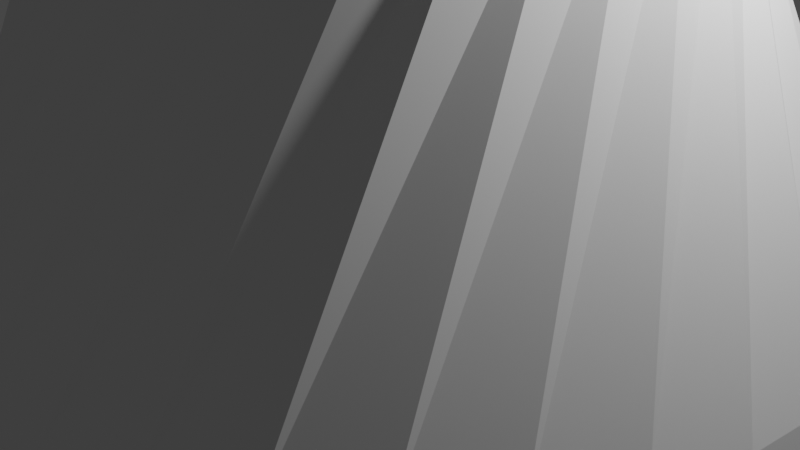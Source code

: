 # Source: tunnelcone.blend  (saved by Blender 2.91.10; exported with 4.5.12 LTS)
import bpy
from mathutils import Matrix  # noqa: F401  (used for matrix-valued properties, if any)

bpy.ops.wm.read_factory_settings(use_empty=True)
scene = bpy.context.scene
scene.name = 'Scene'

# ---- collections
col_collection = bpy.data.collections.new('Collection'); scene.collection.children.link(col_collection)

# ---- world
world_world = bpy.data.worlds.new('World'); scene.world = world_world
world_world.use_nodes = True; world_world.node_tree.nodes.clear()
_N = world_world.node_tree.nodes; _L = world_world.node_tree.links
n0 = _N.new('ShaderNodeOutputWorld'); n0.name = 'World Output'; n0.location = (300, 300)
n1 = _N.new('ShaderNodeBackground'); n1.name = 'Background'; n1.location = (10, 300)
n1.inputs[0].default_value = (0.05088, 0.05088, 0.05088, 1.0)
_L.new(n1.outputs[0], n0.inputs[0])
n0.is_active_output = True
world_world.color = (0.05088, 0.05088, 0.05088)
world_world.use_sun_shadow = False
world_world.sun_shadow_jitter_overblur = 0.0

# ---- cameras
cam_camera = bpy.data.cameras.new('Camera')
cam_camera.clip_end = 100.0
cam_camera.ortho_scale = 7.314

# ---- lights
light_light = bpy.data.lights.new('Light', 'POINT')
light_light.transmission_factor = 0.0
light_light.energy = 1000.0
light_light.shadow_soft_size = 0.1
light_light.shadow_maximum_resolution = 0.006
light_light.use_absolute_resolution = True

# ---- meshes
me_cone_001 = bpy.data.meshes.new('Cone.001')
me_cone_001.from_pydata([(-0.5556, 9.851, -12.5), (-0.4139, -0.3417, 12.5), (1.371, 9.783, -12.5), (-0.4729, -0.2543, 12.5), (3.241, 9.334, -12.5), (-0.5137, -0.1573, 12.5), (4.986, 8.521, -12.5), (-0.5347, -0.05434, 12.5), (6.542, 7.377, -12.5), (-0.535, 0.05071, 12.5), (7.851, 5.946, -12.5), (-0.5146, 0.1539, 12.5), (8.863, 4.286, -12.5), (-0.4744, 0.2512, 12.5), (9.54, 2.466, -12.5), (-0.416, 0.339, 12.5), (9.851, 0.5556, -12.5), (-0.3417, 0.4139, 12.5), (9.783, -1.371, -12.5), (-0.2543, 0.4729, 12.5), (9.334, -3.241, -12.5), (-0.1573, 0.5137, 12.5), (8.521, -4.986, -12.5), (-0.05434, 0.5347, 12.5), (7.377, -6.542, -12.5), (0.05072, 0.535, 12.5), (5.946, -7.851, -12.5), (0.1539, 0.5146, 12.5), (4.286, -8.863, -12.5), (0.2512, 0.4744, 12.5), (2.466, -9.54, -12.5), (0.339, 0.416, 12.5), (0.5556, -9.851, -12.5), (0.4139, 0.3417, 12.5), (-1.371, -9.783, -12.5), (0.4729, 0.2543, 12.5), (-3.241, -9.334, -12.5), (0.5137, 0.1573, 12.5), (-4.986, -8.521, -12.5), (0.5347, 0.05434, 12.5), (-6.542, -7.377, -12.5), (0.535, -0.05071, 12.5), (-7.851, -5.946, -12.5), (0.5146, -0.1539, 12.5), (-8.863, -4.286, -12.5), (0.4744, -0.2512, 12.5), (-9.54, -2.466, -12.5), (0.416, -0.339, 12.5), (-9.851, -0.5555, -12.5), (0.3417, -0.4139, 12.5), (-9.783, 1.371, -12.5), (0.2543, -0.4729, 12.5), (-9.334, 3.241, -12.5), (0.1573, -0.5137, 12.5), (-8.521, 4.986, -12.5), (0.05434, -0.5347, 12.5), (-7.377, 6.542, -12.5), (-0.05071, -0.535, 12.5), (-5.946, 7.851, -12.5), (-0.1539, -0.5146, 12.5), (-4.286, 8.863, -12.5), (-0.2512, -0.4744, 12.5), (-2.466, 9.54, -12.5), (-0.339, -0.416, 12.5), (-1.934, 7.904, -8.333), (-3.046, 5.658, -4.167), (-3.257, 3.188, 0.0), (-2.61, 0.9009, 4.167), (-1.416, -0.3031, 8.333), (-1.452, -0.01992, 8.333), (-2.397, 1.4, 4.167), (-2.592, 3.78, 0.0), (-1.905, 6.173, -4.167), (-0.3706, 8.159, -8.333), (-1.432, 0.2623, 8.333), (-2.092, 1.839, 4.167), (-1.831, 4.218, 0.0), (-0.6979, 6.439, -4.167), (1.198, 8.091, -8.333), (-1.356, 0.5333, 8.333), (-1.704, 2.203, 4.167), (-0.9971, 4.483, 0.0), (0.536, 6.444, -4.167), (2.72, 7.698, -8.333), (-1.226, 0.7833, 8.333), (-1.245, 2.48, 4.167), (-0.1175, 4.569, 0.0), (1.757, 6.189, -4.167), (4.144, 6.998, -8.333), (-1.047, 1.004, 8.333), (-0.7337, 2.661, 4.167), (0.7768, 4.477, 0.0), (2.925, 5.691, -4.167), (5.42, 6.023, -8.333), (-0.8276, 1.187, 8.333), (-0.1897, 2.744, 4.167), (1.651, 4.218, 0.0), (3.994, 4.978, -4.167), (6.5, 4.817, -8.333), (-0.576, 1.326, 8.333), (0.3633, 2.727, 4.167), (2.467, 3.805, 0.0), (4.919, 4.083, -4.167), (7.342, 3.435, -8.333), (-0.3031, 1.416, 8.333), (0.9009, 2.61, 4.167), (3.188, 3.257, 0.0), (5.658, 3.046, -4.167), (7.904, 1.934, -8.333), (-0.01992, 1.452, 8.333), (1.4, 2.397, 4.167), (3.78, 2.592, 0.0), (6.173, 1.905, -4.167), (8.159, 0.3706, -8.333), (0.2623, 1.432, 8.333), (1.839, 2.092, 4.167), (4.218, 1.831, 0.0), (6.439, 0.6979, -4.167), (8.091, -1.198, -8.333), (0.5333, 1.356, 8.333), (2.203, 1.704, 4.167), (4.483, 0.9971, 0.0), (6.444, -0.536, -4.167), (7.698, -2.72, -8.333), (0.7833, 1.226, 8.333), (2.48, 1.245, 4.167), (4.569, 0.1175, 0.0), (6.189, -1.757, -4.167), (6.998, -4.144, -8.333), (1.004, 1.047, 8.333), (2.661, 0.7337, 4.167), (4.477, -0.7768, 0.0), (5.691, -2.925, -4.167), (6.023, -5.42, -8.333), (1.187, 0.8276, 8.333), (2.744, 0.1897, 4.167), (4.218, -1.651, 0.0), (4.978, -3.994, -4.167), (4.817, -6.5, -8.333), (1.326, 0.576, 8.333), (2.727, -0.3633, 4.167), (3.805, -2.467, 0.0), (4.083, -4.919, -4.167), (3.435, -7.342, -8.333), (1.416, 0.3031, 8.333), (2.61, -0.9009, 4.167), (3.257, -3.188, 0.0), (3.046, -5.658, -4.167), (1.934, -7.904, -8.333), (1.452, 0.01992, 8.333), (2.397, -1.4, 4.167), (2.592, -3.78, 0.0), (1.905, -6.173, -4.167), (0.3706, -8.159, -8.333), (1.432, -0.2623, 8.333), (2.092, -1.839, 4.167), (1.831, -4.218, 0.0), (0.6979, -6.439, -4.167), (-1.199, -8.091, -8.333), (1.356, -0.5333, 8.333), (1.704, -2.203, 4.167), (0.9971, -4.483, 0.0), (-0.536, -6.444, -4.167), (-2.72, -7.698, -8.333), (1.226, -0.7833, 8.333), (1.245, -2.48, 4.167), (0.1175, -4.569, 0.0), (-1.757, -6.189, -4.167), (-4.144, -6.998, -8.333), (1.047, -1.004, 8.333), (0.7337, -2.661, 4.167), (-0.7768, -4.477, 0.0), (-2.925, -5.691, -4.167), (-5.42, -6.023, -8.333), (0.8276, -1.187, 8.333), (0.1897, -2.744, 4.167), (-1.651, -4.218, 0.0), (-3.994, -4.978, -4.167), (-6.5, -4.817, -8.333), (0.576, -1.326, 8.333), (-0.3633, -2.727, 4.167), (-2.467, -3.805, 0.0), (-4.919, -4.083, -4.167), (-7.342, -3.435, -8.333), (0.3031, -1.416, 8.333), (-0.9009, -2.61, 4.167), (-3.188, -3.257, 0.0), (-5.658, -3.046, -4.167), (-7.904, -1.934, -8.333), (0.01992, -1.452, 8.333), (-1.4, -2.397, 4.167), (-3.78, -2.592, 0.0), (-6.173, -1.905, -4.167), (-8.159, -0.3706, -8.333), (-0.2623, -1.432, 8.333), (-1.839, -2.092, 4.167), (-4.218, -1.831, 0.0), (-6.439, -0.6979, -4.167), (-8.091, 1.199, -8.333), (-0.5333, -1.356, 8.333), (-2.203, -1.704, 4.167), (-4.483, -0.9971, 0.0), (-6.444, 0.536, -4.167), (-7.698, 2.72, -8.333), (-0.7833, -1.226, 8.333), (-2.48, -1.245, 4.167), (-4.569, -0.1175, 0.0), (-6.189, 1.757, -4.167), (-6.998, 4.144, -8.333), (-1.004, -1.047, 8.333), (-2.661, -0.7337, 4.167), (-4.477, 0.7768, 0.0), (-5.691, 2.925, -4.167), (-6.023, 5.42, -8.333), (-1.187, -0.8276, 8.333), (-2.744, -0.1897, 4.167), (-4.218, 1.651, 0.0), (-4.978, 3.994, -4.167), (-4.817, 6.5, -8.333), (-1.326, -0.576, 8.333), (-2.727, 0.3633, 4.167), (-3.805, 2.467, 0.0), (-4.083, 4.919, -4.167), (-3.435, 7.342, -8.333)], [], [(15, 17, 104, 99), (43, 45, 174, 169), (31, 33, 144, 139), (39, 41, 164, 159), (55, 57, 204, 199), (57, 59, 209, 204), (35, 37, 154, 149), (33, 35, 149, 144), (45, 47, 179, 174), (29, 31, 139, 134), (152, 157, 158, 153), (89, 94, 95, 90), (220, 67, 66, 221), (162, 167, 168, 163), (139, 144, 145, 140), (219, 68, 67, 220), (216, 221, 222, 217), (49, 51, 189, 184), (64, 73, 2, 0), (212, 217, 218, 213), (95, 100, 101, 96), (174, 179, 180, 175), (113, 118, 20, 18), (94, 99, 100, 95), (88, 93, 10, 8), (168, 173, 42, 40), (87, 92, 93, 88), (85, 90, 91, 86), (154, 159, 160, 155), (163, 168, 40, 38), (206, 211, 212, 207), (122, 127, 128, 123), (100, 105, 106, 101), (80, 85, 86, 81), (114, 119, 120, 115), (175, 180, 181, 176), (157, 162, 163, 158), (76, 81, 82, 77), (191, 196, 197, 192), (145, 150, 151, 146), (23, 25, 124, 119), (148, 153, 34, 32), (70, 75, 76, 71), (83, 88, 8, 6), (194, 199, 200, 195), (93, 98, 12, 10), (72, 77, 78, 73), (82, 87, 88, 83), (165, 170, 171, 166), (115, 120, 121, 116), (3, 5, 74, 69), (117, 122, 123, 118), (92, 97, 98, 93), (66, 71, 72, 65), (144, 149, 150, 145), (146, 151, 152, 147), (159, 164, 165, 160), (103, 108, 16, 14), (222, 65, 64, 223), (181, 186, 187, 182), (180, 185, 186, 181), (172, 177, 178, 173), (158, 163, 38, 36), (201, 206, 207, 202), (136, 141, 142, 137), (177, 182, 183, 178), (210, 215, 216, 211), (129, 134, 135, 130), (59, 61, 214, 209), (213, 218, 60, 58), (132, 137, 138, 133), (211, 216, 217, 212), (25, 27, 129, 124), (5, 7, 79, 74), (128, 133, 26, 24), (86, 91, 92, 87), (151, 156, 157, 152), (79, 84, 85, 80), (204, 209, 210, 205), (203, 208, 56, 54), (183, 188, 48, 46), (121, 126, 127, 122), (200, 205, 206, 201), (184, 189, 190, 185), (135, 140, 141, 136), (109, 114, 115, 110), (199, 204, 205, 200), (41, 43, 169, 164), (178, 183, 46, 44), (156, 161, 162, 157), (190, 195, 196, 191), (149, 154, 155, 150), (61, 63, 219, 214), (153, 158, 36, 34), (127, 132, 133, 128), (111, 116, 117, 112), (150, 155, 156, 151), (47, 49, 184, 179), (197, 202, 203, 198), (67, 70, 71, 66), (137, 142, 143, 138), (221, 66, 65, 222), (101, 106, 107, 102), (198, 203, 54, 52), (138, 143, 30, 28), (217, 222, 223, 218), (134, 139, 140, 135), (155, 160, 161, 156), (142, 147, 148, 143), (131, 136, 137, 132), (186, 191, 192, 187), (169, 174, 175, 170), (13, 15, 99, 94), (182, 187, 188, 183), (176, 181, 182, 177), (130, 135, 136, 131), (193, 198, 52, 50), (187, 192, 193, 188), (69, 74, 75, 70), (51, 53, 194, 189), (141, 146, 147, 142), (65, 72, 73, 64), (126, 131, 132, 127), (71, 76, 77, 72), (124, 129, 130, 125), (218, 223, 62, 60), (140, 145, 146, 141), (120, 125, 126, 121), (119, 124, 125, 120), (160, 165, 166, 161), (74, 79, 80, 75), (118, 123, 22, 20), (188, 193, 50, 48), (195, 200, 201, 196), (164, 169, 170, 165), (166, 171, 172, 167), (185, 190, 191, 186), (9, 11, 89, 84), (7, 9, 84, 79), (96, 101, 102, 97), (143, 148, 32, 30), (161, 166, 167, 162), (110, 115, 116, 111), (192, 197, 198, 193), (125, 130, 131, 126), (11, 13, 94, 89), (77, 82, 83, 78), (107, 112, 113, 108), (106, 111, 112, 107), (104, 109, 110, 105), (63, 1, 68, 219), (1, 3, 69, 68), (223, 64, 0, 62), (102, 107, 108, 103), (171, 176, 177, 172), (170, 175, 176, 171), (208, 213, 58, 56), (99, 104, 105, 100), (179, 184, 185, 180), (27, 29, 134, 129), (21, 23, 119, 114), (98, 103, 14, 12), (97, 102, 103, 98), (133, 138, 28, 26), (173, 178, 44, 42), (91, 96, 97, 92), (214, 219, 220, 215), (209, 214, 215, 210), (167, 172, 173, 168), (78, 83, 6, 4), (205, 210, 211, 206), (84, 89, 90, 85), (202, 207, 208, 203), (215, 220, 221, 216), (37, 39, 159, 154), (123, 128, 24, 22), (81, 86, 87, 82), (53, 55, 199, 194), (108, 113, 18, 16), (116, 121, 122, 117), (75, 80, 81, 76), (196, 201, 202, 197), (189, 194, 195, 190), (19, 21, 114, 109), (112, 117, 118, 113), (73, 78, 4, 2), (147, 152, 153, 148), (90, 95, 96, 91), (105, 110, 111, 106), (207, 212, 213, 208), (68, 69, 70, 67), (17, 19, 109, 104)])
_uv = me_cone_001.uv_layers.new(name='UVMap')
_uv.uv.foreach_set('vector', [0.7812, 1.0, 0.75, 1.0, 0.75, 0.8333, 0.7812, 0.8333, 0.3438, 1.0, 0.3125, 1.0, 0.3125, 0.8333, 0.3437, 0.8333, 0.5312, 1.0, 0.5, 1.0, 0.5, 0.8333, 0.5312, 0.8333, 0.4062, 1.0, 0.375, 1.0, 0.375, 0.8333, 0.4062, 0.8333, 0.1562, 1.0, 0.125, 1.0, 0.125, 0.8333, 0.1562, 0.8333, 0.125, 1.0, 0.09375, 1.0, 0.09375, 0.8333, 0.125, 0.8333, 0.4688, 1.0, 0.4375, 1.0, 0.4375, 0.8333, 0.4688, 0.8333, 0.5, 1.0, 0.4688, 1.0, 0.4688, 0.8333, 0.5, 0.8333, 0.3125, 1.0, 0.2812, 1.0, 0.2812, 0.8333, 0.3125, 0.8333, 0.5625, 1.0, 0.5312, 1.0, 0.5312, 0.8333, 0.5625, 0.8333, 0.4687, 0.3333, 0.4375, 0.3333, 0.4375, 0.1667, 0.4688, 0.1667, 0.8438, 0.8333, 0.8125, 0.8333, 0.8125, 0.6667, 0.8438, 0.6667, 0.03125, 0.6667, 0.0, 0.6667, 0.0, 0.5, 0.03125, 0.5, 0.4062, 0.3333, 0.375, 0.3333, 0.375, 0.1667, 0.4062, 0.1667, 0.5312, 0.8333, 0.5, 0.8333, 0.5, 0.6667, 0.5312, 0.6667, 0.03125, 0.8333, 0.0, 0.8333, 0.0, 0.6667, 0.03125, 0.6667, 0.0625, 0.5, 0.03125, 0.5, 0.03125, 0.3333, 0.0625, 0.3333, 0.25, 1.0, 0.2188, 1.0, 0.2188, 0.8333, 0.25, 0.8333, 1.0, 0.1667, 0.9688, 0.1667, 0.9688, 0.0, 1.0, 0.0, 0.09375, 0.3333, 0.0625, 0.3333, 0.0625, 0.1667, 0.09375, 0.1667, 0.8125, 0.6667, 0.7812, 0.6667, 0.7812, 0.5, 0.8125, 0.5, 0.3125, 0.8333, 0.2812, 0.8333, 0.2812, 0.6667, 0.3125, 0.6667, 0.7188, 0.1667, 0.6875, 0.1667, 0.6875, 0.0, 0.7188, 0.0, 0.8125, 0.8333, 0.7812, 0.8333, 0.7812, 0.6667, 0.8125, 0.6667, 0.875, 0.1667, 0.8438, 0.1667, 0.8438, 0.0, 0.875, 0.0, 0.375, 0.1667, 0.3438, 0.1667, 0.3438, 0.0, 0.375, 0.0, 0.875, 0.3333, 0.8437, 0.3333, 0.8438, 0.1667, 0.875, 0.1667, 0.875, 0.6667, 0.8438, 0.6667, 0.8438, 0.5, 0.875, 0.5, 0.4375, 0.8333, 0.4062, 0.8333, 0.4063, 0.6667, 0.4375, 0.6667, 0.4062, 0.1667, 0.375, 0.1667, 0.375, 0.0, 0.4062, 0.0, 0.125, 0.5, 0.09375, 0.5, 0.09375, 0.3333, 0.125, 0.3333, 0.6562, 0.3333, 0.625, 0.3333, 0.625, 0.1667, 0.6562, 0.1667, 0.7812, 0.6667, 0.75, 0.6667, 0.75, 0.5, 0.7812, 0.5, 0.9062, 0.6667, 0.875, 0.6667, 0.875, 0.5, 0.9062, 0.5, 0.6875, 0.8333, 0.6562, 0.8333, 0.6563, 0.6667, 0.6875, 0.6667, 0.3125, 0.6667, 0.2812, 0.6667, 0.2812, 0.5, 0.3125, 0.5, 0.4375, 0.3333, 0.4062, 0.3333, 0.4062, 0.1667, 0.4375, 0.1667, 0.9375, 0.5, 0.9062, 0.5, 0.9062, 0.3333, 0.9375, 0.3333, 0.2188, 0.5, 0.1875, 0.5, 0.1875, 0.3333, 0.2188, 0.3333, 0.5, 0.6667, 0.4688, 0.6667, 0.4688, 0.5, 0.5, 0.5, 0.6562, 1.0, 0.625, 1.0, 0.625, 0.8333, 0.6562, 0.8333, 0.5, 0.1667, 0.4688, 0.1667, 0.4688, 0.0, 0.5, 0.0, 0.9688, 0.6667, 0.9375, 0.6667, 0.9375, 0.5, 0.9688, 0.5, 0.9062, 0.1667, 0.875, 0.1667, 0.875, 0.0, 0.9062, 0.0, 0.1875, 0.8333, 0.1562, 0.8333, 0.1562, 0.6667, 0.1875, 0.6667, 0.8438, 0.1667, 0.8125, 0.1667, 0.8125, 0.0, 0.8438, 0.0, 0.9688, 0.3333, 0.9375, 0.3333, 0.9375, 0.1667, 0.9688, 0.1667, 0.9062, 0.3333, 0.875, 0.3333, 0.875, 0.1667, 0.9062, 0.1667, 0.375, 0.6667, 0.3437, 0.6667, 0.3437, 0.5, 0.375, 0.5, 0.6875, 0.6667, 0.6563, 0.6667, 0.6563, 0.5, 0.6875, 0.5, 0.9688, 1.0, 0.9375, 1.0, 0.9375, 0.8333, 0.9688, 0.8333, 0.6875, 0.3333, 0.6562, 0.3333, 0.6562, 0.1667, 0.6875, 0.1667, 0.8437, 0.3333, 0.8125, 0.3333, 0.8125, 0.1667, 0.8438, 0.1667, 1.0, 0.5, 0.9688, 0.5, 0.9688, 0.3333, 1.0, 0.3333, 0.5, 0.8333, 0.4688, 0.8333, 0.4688, 0.6667, 0.5, 0.6667, 0.5, 0.5, 0.4688, 0.5, 0.4687, 0.3333, 0.5, 0.3333, 0.4062, 0.8333, 0.375, 0.8333, 0.375, 0.6667, 0.4063, 0.6667, 0.7812, 0.1667, 0.75, 0.1667, 0.75, 0.0, 0.7812, 0.0, 0.03125, 0.3333, 0.0, 0.3333, 0.0, 0.1667, 0.03125, 0.1667, 0.2812, 0.5, 0.25, 0.5, 0.25, 0.3333, 0.2812, 0.3333, 0.2812, 0.6667, 0.25, 0.6667, 0.25, 0.5, 0.2812, 0.5, 0.3437, 0.3333, 0.3125, 0.3333, 0.3125, 0.1667, 0.3438, 0.1667, 0.4375, 0.1667, 0.4062, 0.1667, 0.4062, 0.0, 0.4375, 0.0, 0.1562, 0.5, 0.125, 0.5, 0.125, 0.3333, 0.1562, 0.3333, 0.5625, 0.5, 0.5312, 0.5, 0.5312, 0.3333, 0.5625, 0.3333, 0.3125, 0.3333, 0.2812, 0.3333, 0.2812, 0.1667, 0.3125, 0.1667, 0.09375, 0.6667, 0.0625, 0.6667, 0.0625, 0.5, 0.09375, 0.5, 0.5938, 0.8333, 0.5625, 0.8333, 0.5625, 0.6667, 0.5938, 0.6667, 0.09375, 1.0, 0.0625, 1.0, 0.0625, 0.8333, 0.09375, 0.8333, 0.09375, 0.1667, 0.0625, 0.1667, 0.0625, 0.0, 0.09375, 0.0, 0.5938, 0.3333, 0.5625, 0.3333, 0.5625, 0.1667, 0.5938, 0.1667, 0.09375, 0.5, 0.0625, 0.5, 0.0625, 0.3333, 0.09375, 0.3333, 0.625, 1.0, 0.5938, 1.0, 0.5938, 0.8333, 0.625, 0.8333, 0.9375, 1.0, 0.9062, 1.0, 0.9062, 0.8333, 0.9375, 0.8333, 0.625, 0.1667, 0.5938, 0.1667, 0.5938, 0.0, 0.625, 0.0, 0.875, 0.5, 0.8438, 0.5, 0.8437, 0.3333, 0.875, 0.3333, 0.4688, 0.5, 0.4375, 0.5, 0.4375, 0.3333, 0.4687, 0.3333, 0.9062, 0.8333, 0.875, 0.8333, 0.875, 0.6667, 0.9062, 0.6667, 0.125, 0.8333, 0.09375, 0.8333, 0.09375, 0.6667, 0.125, 0.6667, 0.1562, 0.1667, 0.125, 0.1667, 0.125, 0.0, 0.1562, 0.0, 0.2812, 0.1667, 0.25, 0.1667, 0.25, 0.0, 0.2812, 0.0, 0.6563, 0.5, 0.625, 0.5, 0.625, 0.3333, 0.6562, 0.3333, 0.1562, 0.6667, 0.125, 0.6667, 0.125, 0.5, 0.1562, 0.5, 0.25, 0.8333, 0.2188, 0.8333, 0.2188, 0.6667, 0.25, 0.6667, 0.5625, 0.6667, 0.5312, 0.6667, 0.5312, 0.5, 0.5625, 0.5, 0.7188, 0.8333, 0.6875, 0.8333, 0.6875, 0.6667, 0.7188, 0.6667, 0.1562, 0.8333, 0.125, 0.8333, 0.125, 0.6667, 0.1562, 0.6667, 0.375, 1.0, 0.3438, 1.0, 0.3437, 0.8333, 0.375, 0.8333, 0.3125, 0.1667, 0.2812, 0.1667, 0.2812, 0.0, 0.3125, 0.0, 0.4375, 0.5, 0.4063, 0.5, 0.4062, 0.3333, 0.4375, 0.3333, 0.2188, 0.6667, 0.1875, 0.6667, 0.1875, 0.5, 0.2188, 0.5, 0.4688, 0.8333, 0.4375, 0.8333, 0.4375, 0.6667, 0.4688, 0.6667, 0.0625, 1.0, 0.03125, 1.0, 0.03125, 0.8333, 0.0625, 0.8333, 0.4688, 0.1667, 0.4375, 0.1667, 0.4375, 0.0, 0.4688, 0.0, 0.625, 0.3333, 0.5938, 0.3333, 0.5938, 0.1667, 0.625, 0.1667, 0.7188, 0.5, 0.6875, 0.5, 0.6875, 0.3333, 0.7188, 0.3333, 0.4688, 0.6667, 0.4375, 0.6667, 0.4375, 0.5, 0.4688, 0.5, 0.2812, 1.0, 0.25, 1.0, 0.25, 0.8333, 0.2812, 0.8333, 0.1875, 0.3333, 0.1562, 0.3333, 0.1562, 0.1667, 0.1875, 0.1667, 1.0, 0.6667, 0.9688, 0.6667, 0.9688, 0.5, 1.0, 0.5, 0.5625, 0.3333, 0.5312, 0.3333, 0.5312, 0.1667, 0.5625, 0.1667, 0.03125, 0.5, 0.0, 0.5, 0.0, 0.3333, 0.03125, 0.3333, 0.7812, 0.5, 0.75, 0.5, 0.75, 0.3333, 0.7812, 0.3333, 0.1875, 0.1667, 0.1562, 0.1667, 0.1562, 0.0, 0.1875, 0.0, 0.5625, 0.1667, 0.5312, 0.1667, 0.5312, 0.0, 0.5625, 0.0, 0.0625, 0.3333, 0.03125, 0.3333, 0.03125, 0.1667, 0.0625, 0.1667, 0.5625, 0.8333, 0.5312, 0.8333, 0.5312, 0.6667, 0.5625, 0.6667, 0.4375, 0.6667, 0.4063, 0.6667, 0.4063, 0.5, 0.4375, 0.5, 0.5312, 0.3333, 0.5, 0.3333, 0.5, 0.1667, 0.5312, 0.1667, 0.5938, 0.5, 0.5625, 0.5, 0.5625, 0.3333, 0.5938, 0.3333, 0.25, 0.5, 0.2188, 0.5, 0.2188, 0.3333, 0.25, 0.3333, 0.3437, 0.8333, 0.3125, 0.8333, 0.3125, 0.6667, 0.3437, 0.6667, 0.8125, 1.0, 0.7812, 1.0, 0.7812, 0.8333, 0.8125, 0.8333, 0.2812, 0.3333, 0.25, 0.3333, 0.25, 0.1667, 0.2812, 0.1667, 0.3125, 0.5, 0.2812, 0.5, 0.2812, 0.3333, 0.3125, 0.3333, 0.5938, 0.6667, 0.5625, 0.6667, 0.5625, 0.5, 0.5938, 0.5, 0.2188, 0.1667, 0.1875, 0.1667, 0.1875, 0.0, 0.2188, 0.0, 0.25, 0.3333, 0.2188, 0.3333, 0.2188, 0.1667, 0.25, 0.1667, 0.9688, 0.8333, 0.9375, 0.8333, 0.9375, 0.6667, 0.9688, 0.6667, 0.2188, 1.0, 0.1875, 1.0, 0.1875, 0.8333, 0.2188, 0.8333, 0.5312, 0.5, 0.5, 0.5, 0.5, 0.3333, 0.5312, 0.3333, 1.0, 0.3333, 0.9688, 0.3333, 0.9688, 0.1667, 1.0, 0.1667, 0.625, 0.5, 0.5938, 0.5, 0.5938, 0.3333, 0.625, 0.3333, 0.9688, 0.5, 0.9375, 0.5, 0.9375, 0.3333, 0.9688, 0.3333, 0.625, 0.8333, 0.5938, 0.8333, 0.5938, 0.6667, 0.625, 0.6667, 0.0625, 0.1667, 0.03125, 0.1667, 0.03125, 0.0, 0.0625, 0.0, 0.5312, 0.6667, 0.5, 0.6667, 0.5, 0.5, 0.5312, 0.5, 0.6563, 0.6667, 0.625, 0.6667, 0.625, 0.5, 0.6563, 0.5, 0.6562, 0.8333, 0.625, 0.8333, 0.625, 0.6667, 0.6563, 0.6667, 0.4063, 0.6667, 0.375, 0.6667, 0.375, 0.5, 0.4063, 0.5, 0.9375, 0.8333, 0.9062, 0.8333, 0.9062, 0.6667, 0.9375, 0.6667, 0.6875, 0.1667, 0.6562, 0.1667, 0.6562, 0.0, 0.6875, 0.0, 0.25, 0.1667, 0.2188, 0.1667, 0.2188, 0.0, 0.25, 0.0, 0.1875, 0.6667, 0.1562, 0.6667, 0.1562, 0.5, 0.1875, 0.5, 0.375, 0.8333, 0.3437, 0.8333, 0.3437, 0.6667, 0.375, 0.6667, 0.375, 0.5, 0.3437, 0.5, 0.3437, 0.3333, 0.375, 0.3333, 0.25, 0.6667, 0.2188, 0.6667, 0.2188, 0.5, 0.25, 0.5, 0.875, 1.0, 0.8438, 1.0, 0.8438, 0.8333, 0.875, 0.8333, 0.9062, 1.0, 0.875, 1.0, 0.875, 0.8333, 0.9062, 0.8333, 0.8125, 0.5, 0.7812, 0.5, 0.7812, 0.3333, 0.8125, 0.3333, 0.5312, 0.1667, 0.5, 0.1667, 0.5, 0.0, 0.5312, 0.0, 0.4063, 0.5, 0.375, 0.5, 0.375, 0.3333, 0.4062, 0.3333, 0.7188, 0.6667, 0.6875, 0.6667, 0.6875, 0.5, 0.7188, 0.5, 0.2188, 0.3333, 0.1875, 0.3333, 0.1875, 0.1667, 0.2188, 0.1667, 0.625, 0.6667, 0.5938, 0.6667, 0.5938, 0.5, 0.625, 0.5, 0.8438, 1.0, 0.8125, 1.0, 0.8125, 0.8333, 0.8438, 0.8333, 0.9375, 0.3333, 0.9062, 0.3333, 0.9062, 0.1667, 0.9375, 0.1667, 0.75, 0.3333, 0.7188, 0.3333, 0.7188, 0.1667, 0.75, 0.1667, 0.75, 0.5, 0.7188, 0.5, 0.7188, 0.3333, 0.75, 0.3333, 0.75, 0.8333, 0.7188, 0.8333, 0.7188, 0.6667, 0.75, 0.6667, 0.03125, 1.0, 0.0, 1.0, 0.0, 0.8333, 0.03125, 0.8333, 1.0, 1.0, 0.9688, 1.0, 0.9688, 0.8333, 1.0, 0.8333, 0.03125, 0.1667, 0.0, 0.1667, 0.0, 0.0, 0.03125, 0.0, 0.7812, 0.3333, 0.75, 0.3333, 0.75, 0.1667, 0.7812, 0.1667, 0.3437, 0.5, 0.3125, 0.5, 0.3125, 0.3333, 0.3437, 0.3333, 0.3437, 0.6667, 0.3125, 0.6667, 0.3125, 0.5, 0.3437, 0.5, 0.125, 0.1667, 0.09375, 0.1667, 0.09375, 0.0, 0.125, 0.0, 0.7812, 0.8333, 0.75, 0.8333, 0.75, 0.6667, 0.7812, 0.6667, 0.2812, 0.8333, 0.25, 0.8333, 0.25, 0.6667, 0.2812, 0.6667, 0.5938, 1.0, 0.5625, 1.0, 0.5625, 0.8333, 0.5938, 0.8333, 0.6875, 1.0, 0.6562, 1.0, 0.6562, 0.8333, 0.6875, 0.8333, 0.8125, 0.1667, 0.7812, 0.1667, 0.7812, 0.0, 0.8125, 0.0, 0.8125, 0.3333, 0.7812, 0.3333, 0.7812, 0.1667, 0.8125, 0.1667, 0.5938, 0.1667, 0.5625, 0.1667, 0.5625, 0.0, 0.5938, 0.0, 0.3438, 0.1667, 0.3125, 0.1667, 0.3125, 0.0, 0.3438, 0.0, 0.8438, 0.5, 0.8125, 0.5, 0.8125, 0.3333, 0.8437, 0.3333, 0.0625, 0.8333, 0.03125, 0.8333, 0.03125, 0.6667, 0.0625, 0.6667, 0.09375, 0.8333, 0.0625, 0.8333, 0.0625, 0.6667, 0.09375, 0.6667, 0.375, 0.3333, 0.3437, 0.3333, 0.3438, 0.1667, 0.375, 0.1667, 0.9375, 0.1667, 0.9062, 0.1667, 0.9062, 0.0, 0.9375, 0.0, 0.125, 0.6667, 0.09375, 0.6667, 0.09375, 0.5, 0.125, 0.5, 0.875, 0.8333, 0.8438, 0.8333, 0.8438, 0.6667, 0.875, 0.6667, 0.1562, 0.3333, 0.125, 0.3333, 0.125, 0.1667, 0.1562, 0.1667, 0.0625, 0.6667, 0.03125, 0.6667, 0.03125, 0.5, 0.0625, 0.5, 0.4375, 1.0, 0.4062, 1.0, 0.4062, 0.8333, 0.4375, 0.8333, 0.6562, 0.1667, 0.625, 0.1667, 0.625, 0.0, 0.6562, 0.0, 0.9062, 0.5, 0.875, 0.5, 0.875, 0.3333, 0.9062, 0.3333, 0.1875, 1.0, 0.1562, 1.0, 0.1562, 0.8333, 0.1875, 0.8333, 0.75, 0.1667, 0.7188, 0.1667, 0.7188, 0.0, 0.75, 0.0, 0.6875, 0.5, 0.6563, 0.5, 0.6562, 0.3333, 0.6875, 0.3333, 0.9375, 0.6667, 0.9062, 0.6667, 0.9062, 0.5, 0.9375, 0.5, 0.1875, 0.5, 0.1562, 0.5, 0.1562, 0.3333, 0.1875, 0.3333, 0.2188, 0.8333, 0.1875, 0.8333, 0.1875, 0.6667, 0.2188, 0.6667, 0.7188, 1.0, 0.6875, 1.0, 0.6875, 0.8333, 0.7188, 0.8333, 0.7188, 0.3333, 0.6875, 0.3333, 0.6875, 0.1667, 0.7188, 0.1667, 0.9688, 0.1667, 0.9375, 0.1667, 0.9375, 0.0, 0.9688, 0.0, 0.5, 0.3333, 0.4687, 0.3333, 0.4688, 0.1667, 0.5, 0.1667, 0.8438, 0.6667, 0.8125, 0.6667, 0.8125, 0.5, 0.8438, 0.5, 0.75, 0.6667, 0.7188, 0.6667, 0.7188, 0.5, 0.75, 0.5, 0.125, 0.3333, 0.09375, 0.3333, 0.09375, 0.1667, 0.125, 0.1667, 1.0, 0.8333, 0.9688, 0.8333, 0.9688, 0.6667, 1.0, 0.6667, 0.75, 1.0, 0.7188, 1.0, 0.7188, 0.8333, 0.75, 0.8333])
me_cone_001.use_remesh_fix_poles = True
me_cone_001.use_remesh_preserve_attributes = False
me_cone_001.use_mirror_vertex_groups = False
me_cone_001.update()
lat_lattice = bpy.data.lattices.new('Lattice')
lat_lattice.points_w = 5
lat_lattice.points.foreach_set('co_deform', [-0.5, -0.5, -0.5, 0.5, -0.5, -0.5, -0.5, 0.5, -0.5, 0.5, 0.5, -0.5, -0.183, -0.683, -0.25, 0.683, -0.183, -0.25, -0.683, 0.183, -0.25, 0.183, 0.683, -0.25, 0.183, -0.683, 0.0, 0.683, 0.183, 0.0, -0.683, -0.183, 0.0, -0.183, 0.683, 0.0, 0.6422, -0.2959, 0.25, 0.2959, 0.6422, 0.25, -0.2959, -0.6422, 0.25, -0.6422, 0.2959, 0.25, 0.6776, 0.2022, 0.5, -0.2022, 0.6776, 0.5, 0.2022, -0.6776, 0.5, -0.6776, -0.2022, 0.5])

# ---- objects
ob_light = bpy.data.objects.new('Light', light_light)
ob_camera = bpy.data.objects.new('Camera', cam_camera)
ob_cone = bpy.data.objects.new('Cone', me_cone_001)
ob_lattice = bpy.data.objects.new('Lattice', lat_lattice)

# ---- transforms, parenting, visibility, modifiers, constraints
ob_light.location = (4.076, 1.005, 5.904)
ob_light.rotation_euler = (0.6503, 0.05522, 1.866)
ob_light.lock_rotations_4d = False
ob_light.empty_display_type = 'ARROWS'
ob_light.color = (0.0, 0.0, 0.0, 0.0)
ob_light.lineart.crease_threshold = 0.0
ob_camera.location = (7.359, -6.926, 4.958)
ob_camera.rotation_euler = (1.109, 0.0, 0.8149)
ob_camera.lock_rotations_4d = False
ob_camera.empty_display_type = 'ARROWS'
ob_camera.color = (0.0, 0.0, 0.0, 0.0)
ob_camera.display_type = 'WIRE'
ob_camera.lineart.crease_threshold = 0.0
ob_cone.location = (0.0, 0.0, 0.0)
ob_cone.lineart.crease_threshold = 0.0
ob_lattice.location = (0.0, 0.0, 0.0)
ob_lattice.scale = (20.0, 20.0, 25.0)
ob_lattice.lineart.crease_threshold = 0.0

# ---- collection membership
col_collection.objects.link(ob_light)
col_collection.objects.link(ob_camera)
col_collection.objects.link(ob_cone)
col_collection.objects.link(ob_lattice)

# ---- scene / render settings (as saved in the file)
scene.camera = ob_camera
scene.frame_start = 1; scene.frame_end = 250; scene.frame_set(1)
scene.render.engine = 'BLENDER_EEVEE_NEXT'
scene.cycles.use_denoising = False
scene.cycles.samples = 128
scene.cycles.sampling_pattern = 'TABULATED_SOBOL'
scene.cycles.use_adaptive_sampling = False
scene.cycles.use_light_tree = False
scene.view_settings.view_transform = 'Filmic'
bpy.context.view_layer.update()
